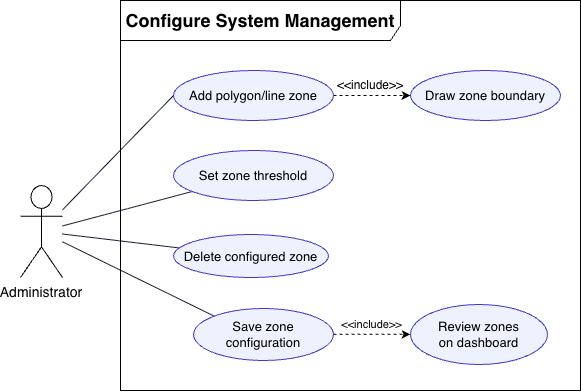

The diagram above was exported from draw.io. Its source (the exported page's mxGraphModel, read from the mxfile embedded in the PNG):
<mxGraphModel dx="1481" dy="771" grid="1" gridSize="10" guides="1" tooltips="1" connect="1" arrows="1" fold="1" page="1" pageScale="1" pageWidth="1600" pageHeight="1000" math="0" shadow="0">
  <root>
    <mxCell id="0" />
    <mxCell id="1" parent="0" />
    <mxCell id="admin" parent="1" style="shape=umlActor;verticalLabelPosition=bottom;verticalAlign=top;html=1;outlineConnect=0;whiteSpace=wrap;fontSize=14;" value="Administrator" vertex="1">
      <mxGeometry height="92" width="42" x="130" y="315" as="geometry" />
    </mxCell>
    <mxCell id="e3" edge="1" parent="1" source="admin" style="endArrow=none;html=1;rounded=0;strokeColor=#111827;entryX=0;entryY=0.5;entryDx=0;entryDy=0;" target="addPoly" value="">
      <mxGeometry relative="1" as="geometry" />
    </mxCell>
    <mxCell id="e6" edge="1" parent="1" source="admin" style="endArrow=none;html=1;rounded=0;strokeColor=#111827;" target="threshold" value="">
      <mxGeometry relative="1" as="geometry">
        <mxPoint x="151.99999999999977" y="341.88615665604516" as="sourcePoint" />
      </mxGeometry>
    </mxCell>
    <mxCell id="e7" edge="1" parent="1" source="admin" style="endArrow=none;html=1;rounded=0;strokeColor=#111827;" target="delete" value="">
      <mxGeometry relative="1" as="geometry" />
    </mxCell>
    <mxCell id="e8" edge="1" parent="1" source="admin" style="endArrow=none;html=1;rounded=0;strokeColor=#111827;entryX=0;entryY=0;entryDx=0;entryDy=0;" target="save" value="">
      <mxGeometry relative="1" as="geometry">
        <mxPoint x="150" y="370" as="sourcePoint" />
      </mxGeometry>
    </mxCell>
    <mxCell id="RXmTU8I5sPDKlLqEY1hd-1" parent="1" style="shape=umlFrame;whiteSpace=wrap;html=1;pointerEvents=0;recursiveResize=0;container=1;collapsible=0;width=280;height=40;" value="&lt;b&gt;&lt;font style=&quot;font-size: 18px;&quot;&gt;Configure System Management&lt;/font&gt;&lt;/b&gt;" vertex="1">
      <mxGeometry height="390" width="460" x="230" y="130" as="geometry" />
    </mxCell>
    <mxCell id="z1QI6Hh_l8RGNa10gCQO-2" edge="1" parent="RXmTU8I5sPDKlLqEY1hd-1" source="addPoly" style="edgeStyle=orthogonalEdgeStyle;rounded=0;orthogonalLoop=1;jettySize=auto;html=1;dashed=1;" target="draw">
      <mxGeometry relative="1" as="geometry" />
    </mxCell>
    <mxCell id="addPoly" parent="RXmTU8I5sPDKlLqEY1hd-1" style="ellipse;whiteSpace=wrap;html=1;fillColor=#eef2ff;strokeColor=#4338ca;fontSize=13;" value="Add polygon/line zone" vertex="1">
      <mxGeometry height="50" width="160" x="53" y="70" as="geometry" />
    </mxCell>
    <mxCell id="draw" parent="RXmTU8I5sPDKlLqEY1hd-1" style="ellipse;whiteSpace=wrap;html=1;fillColor=#eef2ff;strokeColor=#4338ca;fontSize=13;" value="Draw zone boundary" vertex="1">
      <mxGeometry height="50" width="150" x="290" y="70" as="geometry" />
    </mxCell>
    <mxCell id="z1QI6Hh_l8RGNa10gCQO-3" parent="RXmTU8I5sPDKlLqEY1hd-1" style="text;html=1;whiteSpace=wrap;strokeColor=none;fillColor=none;align=center;verticalAlign=middle;rounded=0;" value="&amp;lt;&amp;lt;include&amp;gt;&amp;gt;" vertex="1">
      <mxGeometry height="30" width="60" x="220" y="70" as="geometry" />
    </mxCell>
    <mxCell id="threshold" parent="RXmTU8I5sPDKlLqEY1hd-1" style="ellipse;whiteSpace=wrap;html=1;fillColor=#eef2ff;strokeColor=#4338ca;fontSize=13;" value="Set zone threshold" vertex="1">
      <mxGeometry height="50" width="160" x="53" y="150" as="geometry" />
    </mxCell>
    <mxCell id="delete" parent="RXmTU8I5sPDKlLqEY1hd-1" style="ellipse;whiteSpace=wrap;html=1;fillColor=#eef2ff;strokeColor=#4338ca;fontSize=13;" value="Delete configured zone" vertex="1">
      <mxGeometry height="43" width="155" x="53" y="234" as="geometry" />
    </mxCell>
    <mxCell id="preview" parent="RXmTU8I5sPDKlLqEY1hd-1" style="ellipse;whiteSpace=wrap;html=1;fillColor=#eef2ff;strokeColor=#4338ca;fontSize=13;" value="Review zones&lt;div&gt;on dashboard&lt;/div&gt;" vertex="1">
      <mxGeometry height="60" width="137" x="290" y="304" as="geometry" />
    </mxCell>
    <mxCell id="save" parent="RXmTU8I5sPDKlLqEY1hd-1" style="ellipse;whiteSpace=wrap;html=1;fillColor=#eef2ff;strokeColor=#4338ca;fontSize=13;" value="Save zone&lt;br&gt;configuration" vertex="1">
      <mxGeometry height="52" width="140" x="73" y="308" as="geometry" />
    </mxCell>
    <mxCell id="z1QI6Hh_l8RGNa10gCQO-4" edge="1" parent="RXmTU8I5sPDKlLqEY1hd-1" style="edgeStyle=orthogonalEdgeStyle;rounded=0;orthogonalLoop=1;jettySize=auto;html=1;dashed=1;">
      <mxGeometry relative="1" as="geometry">
        <mxPoint x="213" y="333.85" as="sourcePoint" />
        <mxPoint x="290" y="333.85" as="targetPoint" />
      </mxGeometry>
    </mxCell>
    <mxCell id="z1QI6Hh_l8RGNa10gCQO-5" connectable="0" parent="z1QI6Hh_l8RGNa10gCQO-4" style="edgeLabel;html=1;align=center;verticalAlign=middle;resizable=0;points=[];" value="&amp;lt;&amp;lt;include&amp;gt;&amp;gt;" vertex="1">
      <mxGeometry relative="1" x="-0.0084" y="1" as="geometry">
        <mxPoint y="-9" as="offset" />
      </mxGeometry>
    </mxCell>
  </root>
</mxGraphModel>